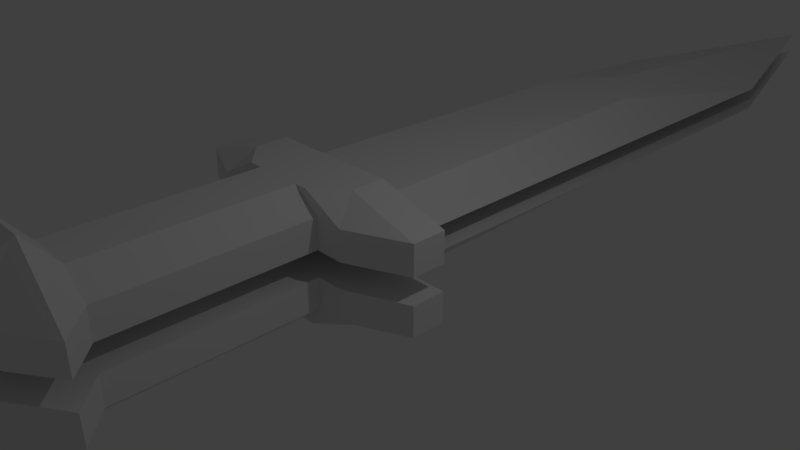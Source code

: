# Source: schwert_einfach.blend  (saved by Blender 2.78.0; exported with 4.5.12 LTS)
import bpy
from mathutils import Matrix  # noqa: F401  (used for matrix-valued properties, if any)

bpy.ops.wm.read_factory_settings(use_empty=True)
scene = bpy.context.scene
scene.name = 'Scene'

# ---- collections
col_collection_1 = bpy.data.collections.new('Collection 1'); scene.collection.children.link(col_collection_1)

# ---- world
world_world = bpy.data.worlds.new('World'); scene.world = world_world
world_world.color = (0.05088, 0.05088, 0.05088)
world_world.use_sun_shadow = False
world_world.sun_shadow_jitter_overblur = 0.0
world_world.cycles.sampling_method = 'MANUAL'

# ---- cameras
cam_camera = bpy.data.cameras.new('Camera')
cam_camera.clip_end = 100.0
cam_camera.lens = 35.0
cam_camera.sensor_width = 32.0
cam_camera.sensor_height = 18.0
cam_camera.ortho_scale = 7.314
cam_camera.dof.focus_distance = 0.0
cam_camera.dof.aperture_fstop = 128.0

# ---- lights
light_lamp = bpy.data.lights.new('Lamp', 'POINT')
light_lamp.transmission_factor = 0.0
light_lamp.cutoff_distance = 30.0
light_lamp.energy = 100.0
light_lamp.shadow_buffer_clip_start = 1.001
light_lamp.shadow_soft_size = 0.1
light_lamp.shadow_maximum_resolution = 0.006
light_lamp.use_absolute_resolution = True

# ---- meshes
me_plane = bpy.data.meshes.new('Plane')
me_plane.from_pydata([(0.06117, 17.27, 0.1949), (1.326, 17.27, 0.1949), (0.06117, 19.27, 0.1949), (1.326, 19.27, 0.1949), (0.06117, 41.9, 0.1949), (1.326, 55.45, 0.1949), (0.0, 73.5, 0.1949), (2.086, 17.27, 0.1949), (2.086, 19.27, 0.1949), (0.06117, 15.76, 0.1949), (0.7646, 15.76, 0.1949), (1.203, 15.76, 0.1949), (0.06117, 4.14, 0.1949), (0.7646, 4.14, 0.1949), (0.06117, 2.407, 0.1949), (1.245, 2.407, 0.1949), (0.0, 0.0, 0.1949), (0.3626, 0.0, 0.1949), (0.0, 19.27, 0.6474), (0.0, 17.27, 0.6474), (0.8629, 19.27, 0.6474), (0.7293, 41.68, 0.6474), (0.0, 41.68, 0.6474), (2.086, 19.27, 0.6474), (0.0, 46.41, 0.6474), (2.086, 17.27, 0.6474), (0.0, 15.76, 0.6474), (0.7646, 15.76, 0.6474), (1.203, 15.76, 0.6474), (0.0, 4.14, 0.6474), (0.7646, 4.14, 0.6474), (0.0, 2.407, 0.6474), (1.245, 2.407, 0.6474), (0.0, 0.0, 0.6474), (0.3626, 0.0, 0.6474), (0.0, 19.27, 0.9752), (0.0, 17.27, 0.9752), (0.4284, 17.27, 0.9752), (0.4152, 19.27, 0.9752), (1.004, 19.27, 0.9752), (1.004, 17.27, 0.9752), (0.0, 15.76, 0.9752), (0.368, 15.76, 0.9752), (0.5789, 15.76, 0.9752), (0.0, 4.14, 0.9752), (0.368, 4.14, 0.9752), (0.0, 2.407, 1.505), (0.4811, 2.407, 1.505), (0.0, 0.0, 0.9752), (0.1745, 0.0, 0.9752)], [], [(0, 2, 3, 1), (2, 4, 5, 3), (5, 4, 6), (3, 8, 7, 1), (7, 11, 10, 1), (1, 10, 9, 0), (10, 13, 12, 9), (13, 15, 14, 12), (15, 17, 16, 14), (31, 33, 48, 46), (18, 20, 21, 22), (21, 24, 22), (34, 32, 47, 49), (25, 23, 39, 40), (19, 26, 41, 36), (33, 34, 49, 48), (18, 19, 36, 35), (29, 31, 46, 44), (9, 12, 29, 26), (4, 2, 18, 22), (10, 11, 28, 27), (3, 5, 21, 20), (15, 13, 30, 32), (11, 7, 25, 28), (8, 3, 20, 23), (12, 14, 31, 29), (2, 0, 19, 18), (6, 4, 22, 24), (16, 17, 34, 33), (0, 9, 26, 19), (7, 8, 23, 25), (17, 15, 32, 34), (5, 6, 24, 21), (14, 16, 33, 31), (13, 10, 27, 30), (36, 37, 38, 35), (38, 37, 40, 39), (40, 37, 42, 43), (37, 36, 41, 42), (42, 41, 44, 45), (45, 44, 46, 47), (47, 46, 48, 49), (20, 18, 35, 38), (30, 27, 42, 45), (26, 29, 44, 41), (27, 28, 43, 42), (32, 30, 45, 47), (28, 25, 40, 43), (23, 20, 38, 39)])
me_plane.use_remesh_preserve_volume = False
me_plane.use_remesh_preserve_attributes = False
me_plane.use_mirror_vertex_groups = False
me_plane.update()

# ---- objects
ob_plane = bpy.data.objects.new('Plane', me_plane)
ob_lamp = bpy.data.objects.new('Lamp', light_lamp)
ob_camera = bpy.data.objects.new('Camera', cam_camera)

# ---- transforms, parenting, visibility, modifiers, constraints
ob_plane.location = (-1.0, -4.677, -0.6078)
ob_plane.scale = (1.0, 0.256, 1.0)
ob_plane.lineart.crease_threshold = 0.0
_m = ob_plane.modifiers.new('Mirror', 'MIRROR')
_m.use_axis = (True, False, True)
ob_lamp.location = (4.076, 1.005, 5.296)
ob_lamp.rotation_euler = (0.6503, 0.05522, 1.866)
ob_lamp.lock_rotations_4d = False
ob_lamp.empty_display_type = 'ARROWS'
ob_lamp.color = (0.0, 0.0, 0.0, 0.0)
ob_lamp.lineart.crease_threshold = 0.0
ob_camera.location = (7.481, -6.508, 4.736)
ob_camera.rotation_euler = (1.109, 0.0, 0.8149)
ob_camera.lock_rotations_4d = False
ob_camera.empty_display_type = 'ARROWS'
ob_camera.color = (0.0, 0.0, 0.0, 0.0)
ob_camera.display_type = 'WIRE'
ob_camera.lineart.crease_threshold = 0.0

# ---- collection membership
col_collection_1.objects.link(ob_plane)
col_collection_1.objects.link(ob_lamp)
col_collection_1.objects.link(ob_camera)

# ---- scene / render settings (as saved in the file)
scene.camera = ob_camera
scene.frame_start = 1; scene.frame_end = 250; scene.frame_set(1)
scene.render.engine = 'BLENDER_EEVEE_NEXT'
scene.render.resolution_percentage = 50
scene.render.dither_intensity = 0.0
scene.cycles.use_denoising = False
scene.cycles.samples = 128
scene.cycles.sampling_pattern = 'TABULATED_SOBOL'
scene.cycles.light_sampling_threshold = 0.0
scene.cycles.use_adaptive_sampling = False
scene.cycles.use_light_tree = False
scene.cycles.blur_glossy = 0.0
scene.cycles.sample_clamp_indirect = 0.0
scene.view_settings.view_transform = 'Standard'
bpy.context.view_layer.update()
